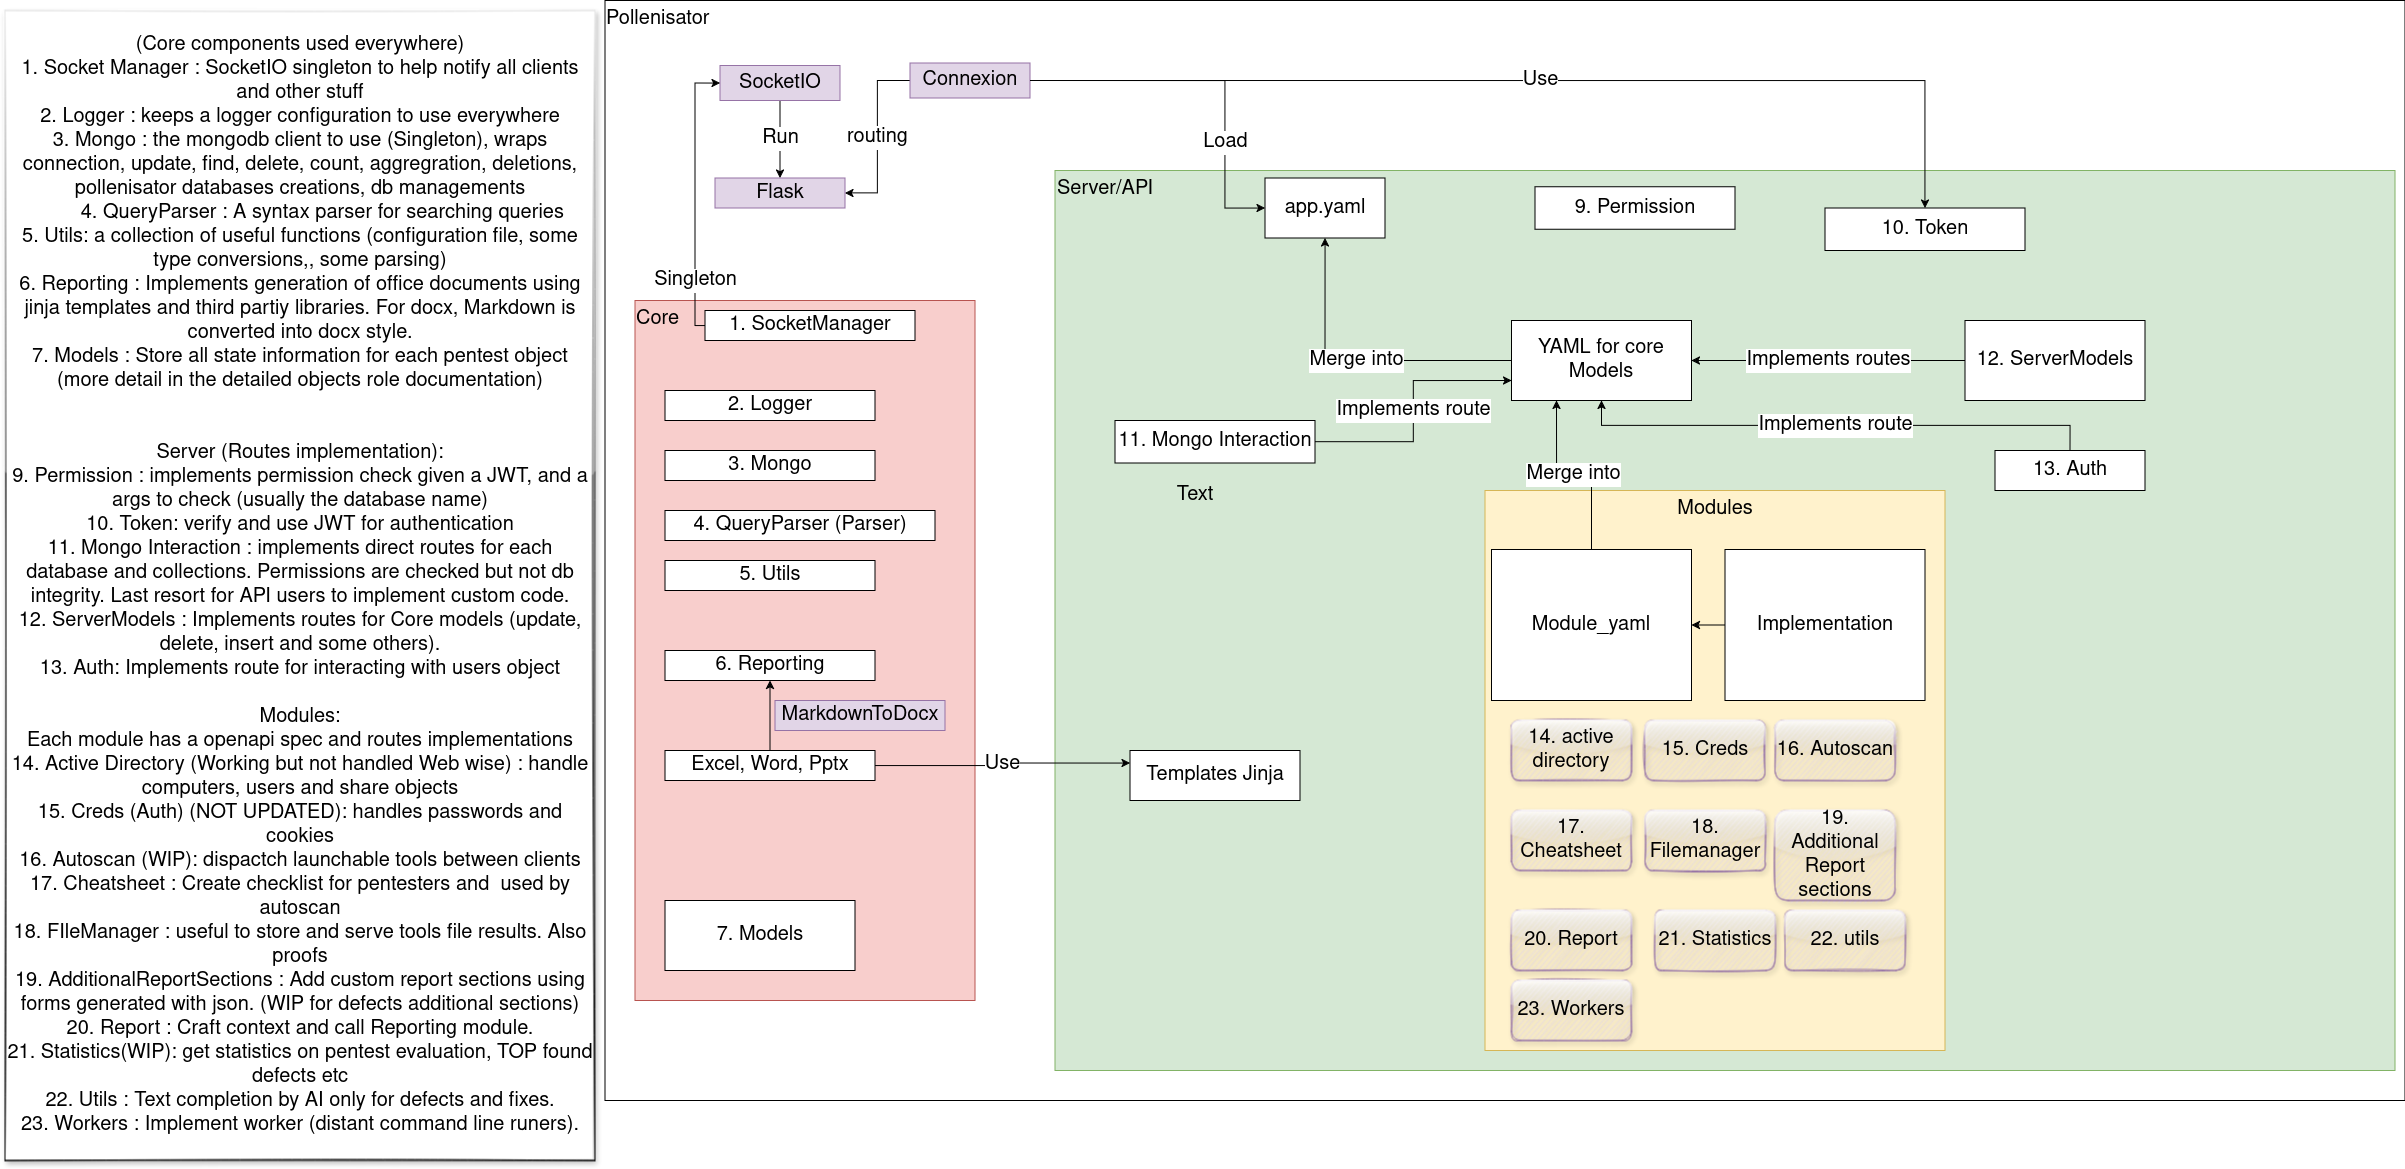

The diagram above was exported from draw.io. Its source (the exported page's mxGraphModel, read from the mxfile embedded in the PNG):
<mxGraphModel dx="4797.5" dy="1633" grid="1" gridSize="10" guides="1" tooltips="1" connect="1" arrows="1" fold="1" page="1" pageScale="1.5" pageWidth="1169" pageHeight="826" background="none" math="0" shadow="0">
  <root>
    <mxCell id="0" style=";html=1;" />
    <mxCell id="1" style=";html=1;" parent="0" />
    <mxCell id="_GYK3JTgT7VkbJcPHYwH-1" value="&lt;div style=&quot;font-size: 20px;&quot;&gt;Pollenisator&lt;/div&gt;&lt;div style=&quot;font-size: 20px;&quot;&gt;&lt;br style=&quot;font-size: 20px;&quot;&gt;&lt;/div&gt;" style="rounded=0;whiteSpace=wrap;html=1;fontSize=20;align=left;labelPosition=center;verticalLabelPosition=middle;verticalAlign=top;" parent="1" vertex="1">
      <mxGeometry x="-30" y="70" width="1800" height="1100" as="geometry" />
    </mxCell>
    <mxCell id="_GYK3JTgT7VkbJcPHYwH-18" value="Run" style="edgeStyle=orthogonalEdgeStyle;rounded=0;orthogonalLoop=1;jettySize=auto;html=1;entryX=0.5;entryY=0;entryDx=0;entryDy=0;fontSize=20;" parent="1" source="_GYK3JTgT7VkbJcPHYwH-7" target="_GYK3JTgT7VkbJcPHYwH-16" edge="1">
      <mxGeometry relative="1" as="geometry" />
    </mxCell>
    <mxCell id="_GYK3JTgT7VkbJcPHYwH-7" value="SocketIO" style="rounded=0;whiteSpace=wrap;html=1;fontSize=20;fillColor=#e1d5e7;strokeColor=#9673a6;" parent="1" vertex="1">
      <mxGeometry x="85" y="135" width="120" height="35" as="geometry" />
    </mxCell>
    <mxCell id="_GYK3JTgT7VkbJcPHYwH-17" value="routing" style="edgeStyle=orthogonalEdgeStyle;rounded=0;orthogonalLoop=1;jettySize=auto;html=1;entryX=1;entryY=0.5;entryDx=0;entryDy=0;fontSize=20;" parent="1" source="_GYK3JTgT7VkbJcPHYwH-10" target="_GYK3JTgT7VkbJcPHYwH-16" edge="1">
      <mxGeometry relative="1" as="geometry" />
    </mxCell>
    <mxCell id="_GYK3JTgT7VkbJcPHYwH-10" value="Connexion" style="rounded=0;whiteSpace=wrap;html=1;fontSize=20;fillColor=#e1d5e7;strokeColor=#9673a6;" parent="1" vertex="1">
      <mxGeometry x="275" y="132.5" width="120" height="35" as="geometry" />
    </mxCell>
    <mxCell id="_GYK3JTgT7VkbJcPHYwH-13" value="&lt;div&gt;Server/API&lt;/div&gt;&lt;div&gt;&lt;br&gt;&lt;/div&gt;" style="rounded=0;whiteSpace=wrap;html=1;fontSize=20;align=left;verticalAlign=top;fillColor=#d5e8d4;strokeColor=#82b366;" parent="1" vertex="1">
      <mxGeometry x="420" y="240" width="1340" height="900" as="geometry" />
    </mxCell>
    <mxCell id="_GYK3JTgT7VkbJcPHYwH-16" value="Flask" style="rounded=0;whiteSpace=wrap;html=1;fontSize=20;fillColor=#e1d5e7;strokeColor=#9673a6;" parent="1" vertex="1">
      <mxGeometry x="80" y="247.5" width="130" height="30" as="geometry" />
    </mxCell>
    <mxCell id="_GYK3JTgT7VkbJcPHYwH-20" value="Core" style="rounded=0;whiteSpace=wrap;html=1;fontSize=20;align=left;verticalAlign=top;fillColor=#f8cecc;strokeColor=#b85450;" parent="1" vertex="1">
      <mxGeometry y="370" width="340" height="700" as="geometry" />
    </mxCell>
    <mxCell id="_GYK3JTgT7VkbJcPHYwH-21" value="2. Logger" style="rounded=0;whiteSpace=wrap;html=1;fontSize=20;" parent="1" vertex="1">
      <mxGeometry x="30" y="460" width="210" height="30" as="geometry" />
    </mxCell>
    <mxCell id="_GYK3JTgT7VkbJcPHYwH-22" value="3. Mongo" style="rounded=0;whiteSpace=wrap;html=1;fontSize=20;" parent="1" vertex="1">
      <mxGeometry x="30" y="520" width="210" height="30" as="geometry" />
    </mxCell>
    <mxCell id="_GYK3JTgT7VkbJcPHYwH-23" value="&lt;div&gt;4. QueryParser (Parser)&lt;/div&gt;" style="rounded=0;whiteSpace=wrap;html=1;fontSize=20;" parent="1" vertex="1">
      <mxGeometry x="30" y="580" width="270" height="30" as="geometry" />
    </mxCell>
    <mxCell id="_GYK3JTgT7VkbJcPHYwH-4" value="1. SocketManager" style="rounded=0;whiteSpace=wrap;html=1;fontSize=20;" parent="1" vertex="1">
      <mxGeometry x="70" y="380" width="210" height="30" as="geometry" />
    </mxCell>
    <mxCell id="_GYK3JTgT7VkbJcPHYwH-8" style="edgeStyle=orthogonalEdgeStyle;rounded=0;orthogonalLoop=1;jettySize=auto;html=1;entryX=0;entryY=0.5;entryDx=0;entryDy=0;fontSize=20;" parent="1" source="_GYK3JTgT7VkbJcPHYwH-4" target="_GYK3JTgT7VkbJcPHYwH-7" edge="1">
      <mxGeometry relative="1" as="geometry">
        <Array as="points">
          <mxPoint x="60" y="395" />
          <mxPoint x="60" y="153" />
        </Array>
      </mxGeometry>
    </mxCell>
    <mxCell id="_GYK3JTgT7VkbJcPHYwH-63" value="Singleton" style="edgeLabel;html=1;align=center;verticalAlign=middle;resizable=0;points=[];fontSize=20;" parent="_GYK3JTgT7VkbJcPHYwH-8" vertex="1" connectable="0">
      <mxGeometry x="-0.5892" relative="1" as="geometry">
        <mxPoint as="offset" />
      </mxGeometry>
    </mxCell>
    <mxCell id="_GYK3JTgT7VkbJcPHYwH-24" value="5. Utils" style="rounded=0;whiteSpace=wrap;html=1;fontSize=20;" parent="1" vertex="1">
      <mxGeometry x="30" y="630" width="210" height="30" as="geometry" />
    </mxCell>
    <mxCell id="_GYK3JTgT7VkbJcPHYwH-26" value="7. Models" style="rounded=0;whiteSpace=wrap;html=1;fontSize=20;" parent="1" vertex="1">
      <mxGeometry x="30" y="970" width="190" height="70" as="geometry" />
    </mxCell>
    <mxCell id="_GYK3JTgT7VkbJcPHYwH-29" value="6. Reporting" style="rounded=0;whiteSpace=wrap;html=1;fontSize=20;" parent="1" vertex="1">
      <mxGeometry x="30" y="720" width="210" height="30" as="geometry" />
    </mxCell>
    <mxCell id="_GYK3JTgT7VkbJcPHYwH-31" style="edgeStyle=orthogonalEdgeStyle;rounded=0;orthogonalLoop=1;jettySize=auto;html=1;fontSize=20;" parent="1" source="_GYK3JTgT7VkbJcPHYwH-30" target="_GYK3JTgT7VkbJcPHYwH-29" edge="1">
      <mxGeometry relative="1" as="geometry" />
    </mxCell>
    <mxCell id="_GYK3JTgT7VkbJcPHYwH-43" value="Use" style="edgeStyle=orthogonalEdgeStyle;rounded=0;orthogonalLoop=1;jettySize=auto;html=1;entryX=0;entryY=0.25;entryDx=0;entryDy=0;fontSize=20;" parent="1" source="_GYK3JTgT7VkbJcPHYwH-30" target="_GYK3JTgT7VkbJcPHYwH-41" edge="1">
      <mxGeometry relative="1" as="geometry" />
    </mxCell>
    <mxCell id="_GYK3JTgT7VkbJcPHYwH-30" value="Excel, Word, Pptx" style="rounded=0;whiteSpace=wrap;html=1;fontSize=20;" parent="1" vertex="1">
      <mxGeometry x="30" y="820" width="210" height="30" as="geometry" />
    </mxCell>
    <mxCell id="_GYK3JTgT7VkbJcPHYwH-34" value="Merge into" style="edgeStyle=orthogonalEdgeStyle;rounded=0;orthogonalLoop=1;jettySize=auto;html=1;entryX=0.5;entryY=1;entryDx=0;entryDy=0;fontSize=20;" parent="1" source="_GYK3JTgT7VkbJcPHYwH-33" target="_GYK3JTgT7VkbJcPHYwH-12" edge="1">
      <mxGeometry relative="1" as="geometry" />
    </mxCell>
    <mxCell id="_GYK3JTgT7VkbJcPHYwH-33" value="YAML for core Models" style="rounded=0;whiteSpace=wrap;html=1;fontSize=20;" parent="1" vertex="1">
      <mxGeometry x="876.5" y="390" width="180" height="80" as="geometry" />
    </mxCell>
    <mxCell id="_GYK3JTgT7VkbJcPHYwH-35" value="13. Auth" style="rounded=0;whiteSpace=wrap;html=1;fontSize=20;" parent="1" vertex="1">
      <mxGeometry x="1360" y="520" width="150" height="40" as="geometry" />
    </mxCell>
    <mxCell id="_GYK3JTgT7VkbJcPHYwH-36" value="11. Mongo Interaction" style="rounded=0;whiteSpace=wrap;html=1;fontSize=20;" parent="1" vertex="1">
      <mxGeometry x="480" y="490" width="200" height="42.5" as="geometry" />
    </mxCell>
    <mxCell id="_GYK3JTgT7VkbJcPHYwH-39" value="9. Permission" style="rounded=0;whiteSpace=wrap;html=1;fontSize=20;" parent="1" vertex="1">
      <mxGeometry x="900" y="256.25" width="200" height="42.5" as="geometry" />
    </mxCell>
    <mxCell id="_GYK3JTgT7VkbJcPHYwH-40" value="10. Token" style="rounded=0;whiteSpace=wrap;html=1;fontSize=20;" parent="1" vertex="1">
      <mxGeometry x="1190" y="277.5" width="200" height="42.5" as="geometry" />
    </mxCell>
    <mxCell id="_GYK3JTgT7VkbJcPHYwH-41" value="&lt;div&gt;Templates Jinja&lt;/div&gt;" style="rounded=0;whiteSpace=wrap;html=1;fontSize=20;align=center;" parent="1" vertex="1">
      <mxGeometry x="495" y="820" width="170" height="50" as="geometry" />
    </mxCell>
    <mxCell id="_GYK3JTgT7VkbJcPHYwH-45" value="MarkdownToDocx" style="rounded=0;whiteSpace=wrap;html=1;fontSize=20;fillColor=#e1d5e7;strokeColor=#9673a6;" parent="1" vertex="1">
      <mxGeometry x="140" y="770" width="170" height="30" as="geometry" />
    </mxCell>
    <mxCell id="_GYK3JTgT7VkbJcPHYwH-48" style="edgeStyle=orthogonalEdgeStyle;rounded=0;orthogonalLoop=1;jettySize=auto;html=1;entryX=1;entryY=0.5;entryDx=0;entryDy=0;fontSize=20;startArrow=classic;startFill=1;endArrow=none;endFill=0;" parent="1" source="_GYK3JTgT7VkbJcPHYwH-12" target="_GYK3JTgT7VkbJcPHYwH-10" edge="1">
      <mxGeometry relative="1" as="geometry">
        <Array as="points">
          <mxPoint x="590" y="278" />
          <mxPoint x="590" y="150" />
        </Array>
      </mxGeometry>
    </mxCell>
    <mxCell id="_GYK3JTgT7VkbJcPHYwH-89" value="Load" style="edgeLabel;html=1;align=center;verticalAlign=middle;resizable=0;points=[];fontSize=20;" parent="_GYK3JTgT7VkbJcPHYwH-48" vertex="1" connectable="0">
      <mxGeometry x="-0.5614" y="3" relative="1" as="geometry">
        <mxPoint x="3" y="-27" as="offset" />
      </mxGeometry>
    </mxCell>
    <mxCell id="_GYK3JTgT7VkbJcPHYwH-12" value="app.yaml" style="rounded=0;whiteSpace=wrap;html=1;fontSize=20;" parent="1" vertex="1">
      <mxGeometry x="630" y="247.5" width="120" height="60" as="geometry" />
    </mxCell>
    <mxCell id="_GYK3JTgT7VkbJcPHYwH-49" value="Use" style="edgeStyle=orthogonalEdgeStyle;rounded=0;orthogonalLoop=1;jettySize=auto;html=1;exitX=1;exitY=0.5;exitDx=0;exitDy=0;fontSize=20;" parent="1" source="_GYK3JTgT7VkbJcPHYwH-10" target="_GYK3JTgT7VkbJcPHYwH-40" edge="1">
      <mxGeometry relative="1" as="geometry" />
    </mxCell>
    <mxCell id="_GYK3JTgT7VkbJcPHYwH-65" value="&lt;div&gt;Implements routes&lt;/div&gt;" style="edgeStyle=orthogonalEdgeStyle;rounded=0;orthogonalLoop=1;jettySize=auto;html=1;exitX=0;exitY=0.5;exitDx=0;exitDy=0;entryX=1;entryY=0.5;entryDx=0;entryDy=0;fontSize=20;" parent="1" source="_GYK3JTgT7VkbJcPHYwH-50" target="_GYK3JTgT7VkbJcPHYwH-33" edge="1">
      <mxGeometry relative="1" as="geometry" />
    </mxCell>
    <mxCell id="_GYK3JTgT7VkbJcPHYwH-50" value="12. ServerModels" style="rounded=0;whiteSpace=wrap;html=1;fontSize=20;" parent="1" vertex="1">
      <mxGeometry x="1330" y="390" width="180" height="80" as="geometry" />
    </mxCell>
    <mxCell id="_GYK3JTgT7VkbJcPHYwH-61" value="Implements route" style="edgeStyle=orthogonalEdgeStyle;rounded=0;orthogonalLoop=1;jettySize=auto;html=1;entryX=0.5;entryY=1;entryDx=0;entryDy=0;fontSize=20;exitX=0.5;exitY=0;exitDx=0;exitDy=0;" parent="1" source="_GYK3JTgT7VkbJcPHYwH-35" target="_GYK3JTgT7VkbJcPHYwH-33" edge="1">
      <mxGeometry relative="1" as="geometry">
        <mxPoint x="1040" y="450" as="sourcePoint" />
        <mxPoint x="850" y="440.0000000000002" as="targetPoint" />
      </mxGeometry>
    </mxCell>
    <mxCell id="_GYK3JTgT7VkbJcPHYwH-62" value="Implements route" style="edgeStyle=orthogonalEdgeStyle;rounded=0;orthogonalLoop=1;jettySize=auto;html=1;fontSize=20;entryX=0;entryY=0.75;entryDx=0;entryDy=0;" parent="1" source="_GYK3JTgT7VkbJcPHYwH-36" target="_GYK3JTgT7VkbJcPHYwH-33" edge="1">
      <mxGeometry relative="1" as="geometry">
        <mxPoint x="1050" y="460" as="sourcePoint" />
        <mxPoint x="860" y="450.0000000000002" as="targetPoint" />
      </mxGeometry>
    </mxCell>
    <mxCell id="_GYK3JTgT7VkbJcPHYwH-67" value="Modules" style="rounded=0;whiteSpace=wrap;html=1;fontSize=20;fillColor=#fff2cc;strokeColor=#d6b656;verticalAlign=top;" parent="1" vertex="1">
      <mxGeometry x="850" y="560" width="460" height="560" as="geometry" />
    </mxCell>
    <mxCell id="_GYK3JTgT7VkbJcPHYwH-70" value="Merge into" style="edgeStyle=orthogonalEdgeStyle;rounded=0;orthogonalLoop=1;jettySize=auto;html=1;entryX=0.25;entryY=1;entryDx=0;entryDy=0;fontSize=20;" parent="1" source="_GYK3JTgT7VkbJcPHYwH-69" target="_GYK3JTgT7VkbJcPHYwH-33" edge="1">
      <mxGeometry relative="1" as="geometry" />
    </mxCell>
    <mxCell id="_GYK3JTgT7VkbJcPHYwH-69" value="Module_yaml" style="rounded=0;whiteSpace=wrap;html=1;fontSize=20;" parent="1" vertex="1">
      <mxGeometry x="856.5" y="619" width="200" height="151" as="geometry" />
    </mxCell>
    <mxCell id="_GYK3JTgT7VkbJcPHYwH-73" style="edgeStyle=orthogonalEdgeStyle;rounded=0;orthogonalLoop=1;jettySize=auto;html=1;exitX=0;exitY=0.5;exitDx=0;exitDy=0;entryX=1;entryY=0.5;entryDx=0;entryDy=0;fontSize=20;" parent="1" source="_GYK3JTgT7VkbJcPHYwH-71" target="_GYK3JTgT7VkbJcPHYwH-69" edge="1">
      <mxGeometry relative="1" as="geometry" />
    </mxCell>
    <mxCell id="_GYK3JTgT7VkbJcPHYwH-71" value="Implementation" style="rounded=0;whiteSpace=wrap;html=1;fontSize=20;" parent="1" vertex="1">
      <mxGeometry x="1090" y="619" width="200" height="151" as="geometry" />
    </mxCell>
    <mxCell id="_GYK3JTgT7VkbJcPHYwH-74" value="14. active directory" style="rounded=1;whiteSpace=wrap;html=1;fontSize=20;sketch=1;shadow=1;glass=1;fillColor=#e1d5e7;strokeColor=#9673a6;" parent="1" vertex="1">
      <mxGeometry x="876.5" y="790" width="120" height="60" as="geometry" />
    </mxCell>
    <mxCell id="_GYK3JTgT7VkbJcPHYwH-75" value="17. Cheatsheet" style="rounded=1;whiteSpace=wrap;html=1;fontSize=20;sketch=1;shadow=1;glass=1;fillColor=#e1d5e7;strokeColor=#9673a6;" parent="1" vertex="1">
      <mxGeometry x="876.5" y="880" width="120" height="60" as="geometry" />
    </mxCell>
    <mxCell id="_GYK3JTgT7VkbJcPHYwH-76" value="15. Creds" style="rounded=1;whiteSpace=wrap;html=1;fontSize=20;sketch=1;shadow=1;glass=1;fillColor=#e1d5e7;strokeColor=#9673a6;" parent="1" vertex="1">
      <mxGeometry x="1010" y="790" width="120" height="60" as="geometry" />
    </mxCell>
    <mxCell id="_GYK3JTgT7VkbJcPHYwH-77" value="16. Autoscan" style="rounded=1;whiteSpace=wrap;html=1;fontSize=20;sketch=1;shadow=1;glass=1;fillColor=#e1d5e7;strokeColor=#9673a6;" parent="1" vertex="1">
      <mxGeometry x="1140" y="790" width="120" height="60" as="geometry" />
    </mxCell>
    <mxCell id="_GYK3JTgT7VkbJcPHYwH-78" value="18. Filemanager" style="rounded=1;whiteSpace=wrap;html=1;fontSize=20;sketch=1;shadow=1;glass=1;fillColor=#e1d5e7;strokeColor=#9673a6;" parent="1" vertex="1">
      <mxGeometry x="1010" y="880" width="120" height="60" as="geometry" />
    </mxCell>
    <mxCell id="_GYK3JTgT7VkbJcPHYwH-79" value="19. Additional Report sections" style="rounded=1;whiteSpace=wrap;html=1;fontSize=20;sketch=1;shadow=1;glass=1;fillColor=#e1d5e7;strokeColor=#9673a6;" parent="1" vertex="1">
      <mxGeometry x="1140" y="880" width="120" height="90" as="geometry" />
    </mxCell>
    <mxCell id="_GYK3JTgT7VkbJcPHYwH-80" value="20. Report" style="rounded=1;whiteSpace=wrap;html=1;fontSize=20;sketch=1;shadow=1;glass=1;fillColor=#e1d5e7;strokeColor=#9673a6;" parent="1" vertex="1">
      <mxGeometry x="876.5" y="980" width="120" height="60" as="geometry" />
    </mxCell>
    <mxCell id="_GYK3JTgT7VkbJcPHYwH-87" value="&lt;div&gt;(Core components used everywhere)&lt;/div&gt;&lt;div&gt;1. Socket Manager : SocketIO singleton to help notify all clients and other stuff&lt;/div&gt;&lt;div&gt;2. Logger : keeps a logger configuration to use everywhere&lt;/div&gt;&lt;div&gt;3. Mongo : the mongodb client to use (Singleton), wraps connection, update, find, delete, count, aggregration, deletions, pollenisator databases creations, db managements&lt;/div&gt;&lt;div&gt;&lt;span style=&quot;white-space: pre;&quot;&gt;&#09;&lt;/span&gt;4. QueryParser : A syntax parser for searching queries&lt;/div&gt;&lt;div&gt;5. Utils: a collection of useful functions (configuration file, some type conversions,, some parsing)&lt;/div&gt;&lt;div&gt;6. Reporting : Implements generation of office documents using jinja templates and third partiy libraries. For docx, Markdown is converted into docx style. &lt;br&gt;&lt;/div&gt;&lt;div&gt;7. Models : Store all state information for each pentest object (more detail in the detailed objects role documentation)&lt;/div&gt;&lt;div&gt;&lt;br&gt;&lt;br&gt;Server (Routes implementation):&lt;br&gt;&lt;/div&gt;&lt;div&gt;9. Permission : implements permission check given a JWT, and a args to check (usually the database name)&lt;/div&gt;&lt;div&gt;10. Token: verify and use JWT for authentication&lt;/div&gt;&lt;div&gt;11. Mongo Interaction : implements direct routes for each database and collections. Permissions are checked but not db integrity. Last resort for API users to implement custom code.&lt;/div&gt;&lt;div&gt;12. ServerModels : Implements routes for Core models (update, delete, insert and some others).&lt;/div&gt;&lt;div&gt;13. Auth: Implements route for interacting with users object&lt;/div&gt;&lt;div&gt;&lt;br&gt;Modules:&lt;/div&gt;&lt;div&gt;Each module has a openapi spec and routes implementations&lt;/div&gt;&lt;div&gt;14. Active Directory (Working but not handled Web wise) : handle computers, users and share objects&lt;/div&gt;&lt;div&gt;15. Creds (Auth) (NOT UPDATED): handles passwords and cookies&lt;/div&gt;&lt;div&gt;16. Autoscan (WIP): dispactch launchable tools between clients&lt;/div&gt;&lt;div&gt;17. Cheatsheet : Create checklist for pentesters and&amp;nbsp; used by autoscan&lt;/div&gt;&lt;div&gt;18. FIleManager : useful to store and serve tools file results. Also proofs&lt;/div&gt;&lt;div&gt;19. AdditionalReportSections : Add custom report sections using forms generated with json. (WIP for defects additional sections)&lt;/div&gt;&lt;div&gt;20. Report : Craft context and call Reporting module. &lt;br&gt;&lt;/div&gt;&lt;div&gt;21. Statistics(WIP): get statistics on pentest evaluation, TOP found defects etc&lt;br&gt;22. Utils : Text completion by AI only for defects and fixes.&lt;br&gt;23. Workers : Implement worker (distant command line runers).&lt;/div&gt;" style="rounded=0;whiteSpace=wrap;html=1;shadow=1;glass=1;sketch=1;fontSize=20;" parent="1" vertex="1">
      <mxGeometry x="-630" y="80" width="590" height="1150" as="geometry" />
    </mxCell>
    <mxCell id="_GYK3JTgT7VkbJcPHYwH-88" value="Text" style="text;html=1;strokeColor=none;fillColor=none;align=center;verticalAlign=middle;whiteSpace=wrap;rounded=0;shadow=1;glass=1;sketch=1;fontSize=20;" parent="1" vertex="1">
      <mxGeometry x="530" y="550" width="60" height="30" as="geometry" />
    </mxCell>
    <mxCell id="_aZr4mUGzlrYMinZ3nwq-1" value="21. Statistics" style="rounded=1;whiteSpace=wrap;html=1;fontSize=20;sketch=1;shadow=1;glass=1;fillColor=#e1d5e7;strokeColor=#9673a6;" vertex="1" parent="1">
      <mxGeometry x="1020" y="980" width="120" height="60" as="geometry" />
    </mxCell>
    <mxCell id="_aZr4mUGzlrYMinZ3nwq-2" value="22. utils" style="rounded=1;whiteSpace=wrap;html=1;fontSize=20;sketch=1;shadow=1;glass=1;fillColor=#e1d5e7;strokeColor=#9673a6;" vertex="1" parent="1">
      <mxGeometry x="1150" y="980" width="120" height="60" as="geometry" />
    </mxCell>
    <mxCell id="_aZr4mUGzlrYMinZ3nwq-3" value="23. Workers" style="rounded=1;whiteSpace=wrap;html=1;fontSize=20;sketch=1;shadow=1;glass=1;fillColor=#e1d5e7;strokeColor=#9673a6;" vertex="1" parent="1">
      <mxGeometry x="876.5" y="1050" width="120" height="60" as="geometry" />
    </mxCell>
  </root>
</mxGraphModel>